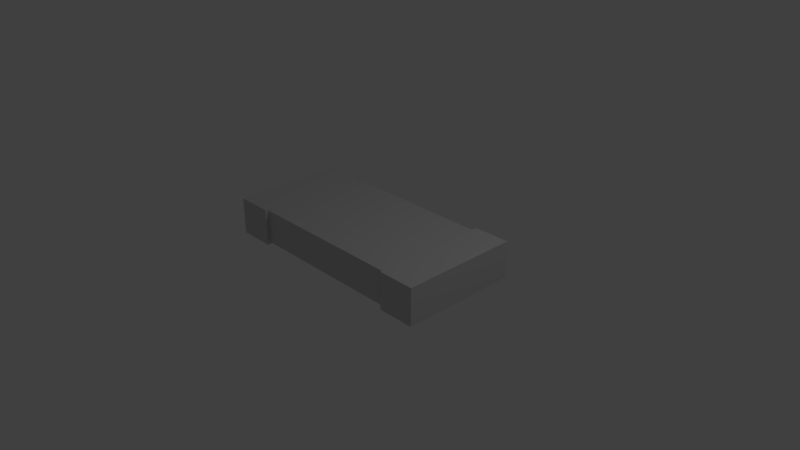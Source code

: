 # Source: 1206_import.blend  (saved by Blender 2.78.0; exported with 4.5.12 LTS)
import bpy
from mathutils import Matrix  # noqa: F401  (used for matrix-valued properties, if any)

bpy.ops.wm.read_factory_settings(use_empty=True)
scene = bpy.context.scene
scene.name = 'Scene'

# ---- collections
col_collection_1 = bpy.data.collections.new('Collection 1'); scene.collection.children.link(col_collection_1)

# ---- materials (node trees are filled in below, after node groups)
mat_steel___satin = bpy.data.materials.new('Steel - Satin')
mat_steel___satin.alpha_threshold = 0.0
mat_steel___satin.use_transparent_shadow = False
mat_steel___satin.diffuse_color = (0.6275, 0.6275, 0.6275, 1.0)
mat_steel___satin.roughness = 0.5

# ---- material node trees

# ---- world
world_world = bpy.data.worlds.new('World'); scene.world = world_world
world_world.color = (0.05088, 0.05088, 0.05088)
world_world.use_sun_shadow = False
world_world.sun_shadow_jitter_overblur = 0.0
world_world.cycles.sampling_method = 'MANUAL'

# ---- cameras
cam_camera = bpy.data.cameras.new('Camera')
cam_camera.clip_end = 100.0
cam_camera.lens = 35.0
cam_camera.sensor_width = 32.0
cam_camera.sensor_height = 18.0
cam_camera.ortho_scale = 7.314
cam_camera.dof.focus_distance = 0.0
cam_camera.dof.aperture_fstop = 128.0

# ---- lights
light_lamp = bpy.data.lights.new('Lamp', 'POINT')
light_lamp.transmission_factor = 0.0
light_lamp.cutoff_distance = 30.0
light_lamp.energy = 100.0
light_lamp.shadow_buffer_clip_start = 1.001
light_lamp.shadow_soft_size = 0.1
light_lamp.shadow_maximum_resolution = 0.006
light_lamp.use_absolute_resolution = True

# ---- meshes
me_pin2 = bpy.data.meshes.new('pin2')
me_pin2.from_pydata([(0.16, 0.0, -0.08), (0.11, 0.0, -0.08), (0.11, 0.05, -0.08), (0.16, 0.05, -0.08), (0.135, 0.025, -0.08), (0.16, 0.0, 0.08), (0.16, 0.05, 0.08), (0.16, 0.025, 0.0), (0.11, 0.0, 0.08), (0.11, 0.05, 0.08), (0.135, 0.025, 0.08), (0.11, 0.025, 0.0), (0.135, 0.05, 0.0), (0.135, 0.0, 0.0)], [], [(3, 0, 4), (4, 0, 1), (4, 1, 2), (2, 3, 4), (6, 5, 7), (7, 5, 0), (7, 0, 3), (3, 6, 7), (9, 8, 10), (10, 8, 5), (10, 5, 6), (6, 9, 10), (2, 1, 11), (11, 1, 8), (11, 8, 9), (9, 2, 11), (3, 2, 12), (12, 2, 9), (12, 9, 6), (6, 3, 12), (5, 8, 13), (13, 8, 1), (13, 1, 0), (0, 5, 13)])
me_pin2.polygons.foreach_set('use_smooth', [True] * 24)
_k = set([(0, 1), (0, 3), (0, 5), (1, 2), (1, 8), (2, 3), (2, 9), (3, 6), (5, 6), (5, 8), (6, 9), (8, 9)])
me_pin2.attributes.new('sharp_edge', 'BOOLEAN', 'EDGE').data.foreach_set('value', [ (min(e.vertices), max(e.vertices)) in _k for e in me_pin2.edges])
_uv = me_pin2.uv_layers.new(name='Texture UVs')
_uv.uv.foreach_set('vector', [8.674e-19, 0.05, 8.674e-19, -2.168e-19, 0.025, 0.025, 0.025, 0.025, 8.674e-19, -2.168e-19, 0.05, -2.168e-19, 0.025, 0.025, 0.05, -2.168e-19, 0.05, 0.05, 0.05, 0.05, 8.674e-19, 0.05, 0.025, 0.025, 8.674e-19, 0.05, 8.674e-19, -2.168e-19, 0.08, 0.025, 0.08, 0.025, 8.674e-19, -2.168e-19, 0.16, -2.168e-19, 0.08, 0.025, 0.16, -2.168e-19, 0.16, 0.05, 0.16, 0.05, 8.674e-19, 0.05, 0.08, 0.025, 8.674e-19, 0.05, 8.674e-19, -2.168e-19, 0.025, 0.025, 0.025, 0.025, 8.674e-19, -2.168e-19, 0.05, -2.168e-19, 0.025, 0.025, 0.05, -2.168e-19, 0.05, 0.05, 0.05, 0.05, 8.674e-19, 0.05, 0.025, 0.025, 8.674e-19, 0.05, 8.674e-19, -2.168e-19, 0.08, 0.025, 0.08, 0.025, 8.674e-19, -2.168e-19, 0.16, -2.168e-19, 0.08, 0.025, 0.16, -2.168e-19, 0.16, 0.05, 0.16, 0.05, 8.674e-19, 0.05, 0.08, 0.025, -0.08, 0.025, -0.08, -0.025, 0.0, 0.0, 0.0, 0.0, -0.08, -0.025, 0.08, -0.025, 0.0, 0.0, 0.08, -0.025, 0.08, 0.025, 0.08, 0.025, -0.08, 0.025, 0.0, 0.0, -0.025, -0.08, 0.025, -0.08, 0.0, 0.0, 0.0, 0.0, 0.025, -0.08, 0.025, 0.08, 0.0, 0.0, 0.025, 0.08, -0.025, 0.08, -0.025, 0.08, -0.025, -0.08, 0.0, 0.0])
me_pin2.materials.append(mat_steel___satin)
me_pin2.use_remesh_preserve_volume = False
me_pin2.use_remesh_preserve_attributes = False
me_pin2.use_mirror_vertex_groups = False
me_pin2.update()
me_pin2.normals_split_custom_set([tuple(v) for v in zip(*[iter([0.0, 0.0, -1.0, 0.0, 0.0, -1.0, 0.0, 0.0, -1.0, 0.0, 0.0, -1.0, 0.0, 0.0, -1.0, 0.0, 0.0, -1.0, 0.0, 0.0, -1.0, 0.0, 0.0, -1.0, 0.0, 0.0, -1.0, 0.0, 0.0, -1.0, 0.0, 0.0, -1.0, 0.0, 0.0, -1.0, 1.0, 0.0, 0.0, 1.0, 0.0, 0.0, 1.0, 0.0, 0.0, 1.0, 0.0, 0.0, 1.0, 0.0, 0.0, 1.0, 0.0, 0.0, 1.0, 0.0, 0.0, 1.0, 0.0, 0.0, 1.0, 0.0, 0.0, 1.0, 0.0, 0.0, 1.0, 0.0, 0.0, 1.0, 0.0, 0.0, 0.0, 0.0, 1.0, 0.0, 0.0, 1.0, 0.0, 0.0, 1.0, 0.0, 0.0, 1.0, 0.0, 0.0, 1.0, 0.0, 0.0, 1.0, 0.0, 0.0, 1.0, 0.0, 0.0, 1.0, 0.0, 0.0, 1.0, 0.0, 0.0, 1.0, 0.0, 0.0, 1.0, 0.0, 0.0, 1.0, -1.0, 0.0, 0.0, -1.0, 0.0, 0.0, -1.0, 0.0, 0.0, -1.0, 0.0, 0.0, -1.0, 0.0, 0.0, -1.0, 0.0, 0.0, -1.0, 0.0, 0.0, -1.0, 0.0, 0.0, -1.0, 0.0, 0.0, -1.0, 0.0, 0.0, -1.0, 0.0, 0.0, -1.0, 0.0, 0.0, 0.0, 1.0, 0.0, 0.0, 1.0, 0.0, 0.0, 1.0, 0.0, 0.0, 1.0, 0.0, 0.0, 1.0, 0.0, 0.0, 1.0, 0.0, 0.0, 1.0, 0.0, 0.0, 1.0, 0.0, 0.0, 1.0, 0.0, 0.0, 1.0, 0.0, 0.0, 1.0, 0.0, 0.0, 1.0, 0.0, 0.0, -1.0, 0.0, 0.0, -1.0, 0.0, 0.0, -1.0, 0.0, 0.0, -1.0, 0.0, 0.0, -1.0, 0.0, 0.0, -1.0, 0.0, 0.0, -1.0, 0.0, 0.0, -1.0, 0.0, 0.0, -1.0, 0.0, 0.0, -1.0, 0.0, 0.0, -1.0, 0.0, 0.0, -1.0, 0.0])] * 3)])
me_pin1 = bpy.data.meshes.new('pin1')
me_pin1.from_pydata([(-0.11, 0.0, -0.08), (-0.16, 0.0, -0.08), (-0.16, 0.05, -0.08), (-0.11, 0.05, -0.08), (-0.135, 0.025, -0.08), (-0.11, 0.0, 0.08), (-0.11, 0.05, 0.08), (-0.11, 0.025, 0.0), (-0.16, 0.0, 0.08), (-0.16, 0.05, 0.08), (-0.135, 0.025, 0.08), (-0.16, 0.025, 0.0), (-0.135, 0.05, 0.0), (-0.135, 0.0, 0.0)], [], [(3, 0, 4), (4, 0, 1), (4, 1, 2), (2, 3, 4), (6, 5, 7), (7, 5, 0), (7, 0, 3), (3, 6, 7), (9, 8, 10), (10, 8, 5), (10, 5, 6), (6, 9, 10), (2, 1, 11), (11, 1, 8), (11, 8, 9), (9, 2, 11), (3, 2, 12), (12, 2, 9), (12, 9, 6), (6, 3, 12), (5, 8, 13), (13, 8, 1), (13, 1, 0), (0, 5, 13)])
me_pin1.polygons.foreach_set('use_smooth', [True] * 24)
_k = set([(0, 1), (0, 3), (0, 5), (1, 2), (1, 8), (2, 3), (2, 9), (3, 6), (5, 6), (5, 8), (6, 9), (8, 9)])
me_pin1.attributes.new('sharp_edge', 'BOOLEAN', 'EDGE').data.foreach_set('value', [ (min(e.vertices), max(e.vertices)) in _k for e in me_pin1.edges])
_uv = me_pin1.uv_layers.new(name='Texture UVs')
_uv.uv.foreach_set('vector', [8.674e-19, 0.05, 8.674e-19, -2.168e-19, 0.025, 0.025, 0.025, 0.025, 8.674e-19, -2.168e-19, 0.05, -2.168e-19, 0.025, 0.025, 0.05, -2.168e-19, 0.05, 0.05, 0.05, 0.05, 8.674e-19, 0.05, 0.025, 0.025, 8.674e-19, 0.05, 8.674e-19, -2.168e-19, 0.08, 0.025, 0.08, 0.025, 8.674e-19, -2.168e-19, 0.16, -2.168e-19, 0.08, 0.025, 0.16, -2.168e-19, 0.16, 0.05, 0.16, 0.05, 8.674e-19, 0.05, 0.08, 0.025, 8.674e-19, 0.05, 8.674e-19, -2.168e-19, 0.025, 0.025, 0.025, 0.025, 8.674e-19, -2.168e-19, 0.05, -2.168e-19, 0.025, 0.025, 0.05, -2.168e-19, 0.05, 0.05, 0.05, 0.05, 8.674e-19, 0.05, 0.025, 0.025, 8.674e-19, 0.05, 8.674e-19, -2.168e-19, 0.08, 0.025, 0.08, 0.025, 8.674e-19, -2.168e-19, 0.16, -2.168e-19, 0.08, 0.025, 0.16, -2.168e-19, 0.16, 0.05, 0.16, 0.05, 8.674e-19, 0.05, 0.08, 0.025, -0.08, 0.025, -0.08, -0.025, 0.0, 0.0, 0.0, 0.0, -0.08, -0.025, 0.08, -0.025, 0.0, 0.0, 0.08, -0.025, 0.08, 0.025, 0.08, 0.025, -0.08, 0.025, 0.0, 0.0, -0.025, -0.08, 0.025, -0.08, 0.0, 0.0, 0.0, 0.0, 0.025, -0.08, 0.025, 0.08, 0.0, 0.0, 0.025, 0.08, -0.025, 0.08, -0.025, 0.08, -0.025, -0.08, 0.0, 0.0])
me_pin1.materials.append(mat_steel___satin)
me_pin1.use_remesh_preserve_volume = False
me_pin1.use_remesh_preserve_attributes = False
me_pin1.use_mirror_vertex_groups = False
me_pin1.update()
me_pin1.normals_split_custom_set([tuple(v) for v in zip(*[iter([0.0, 0.0, -1.0, 0.0, 0.0, -1.0, 0.0, 0.0, -1.0, 0.0, 0.0, -1.0, 0.0, 0.0, -1.0, 0.0, 0.0, -1.0, 0.0, 0.0, -1.0, 0.0, 0.0, -1.0, 0.0, 0.0, -1.0, 0.0, 0.0, -1.0, 0.0, 0.0, -1.0, 0.0, 0.0, -1.0, 1.0, 0.0, 0.0, 1.0, 0.0, 0.0, 1.0, 0.0, 0.0, 1.0, 0.0, 0.0, 1.0, 0.0, 0.0, 1.0, 0.0, 0.0, 1.0, 0.0, 0.0, 1.0, 0.0, 0.0, 1.0, 0.0, 0.0, 1.0, 0.0, 0.0, 1.0, 0.0, 0.0, 1.0, 0.0, 0.0, 0.0, 0.0, 1.0, 0.0, 0.0, 1.0, 0.0, 0.0, 1.0, 0.0, 0.0, 1.0, 0.0, 0.0, 1.0, 0.0, 0.0, 1.0, 0.0, 0.0, 1.0, 0.0, 0.0, 1.0, 0.0, 0.0, 1.0, 0.0, 0.0, 1.0, 0.0, 0.0, 1.0, 0.0, 0.0, 1.0, -1.0, 0.0, 0.0, -1.0, 0.0, 0.0, -1.0, 0.0, 0.0, -1.0, 0.0, 0.0, -1.0, 0.0, 0.0, -1.0, 0.0, 0.0, -1.0, 0.0, 0.0, -1.0, 0.0, 0.0, -1.0, 0.0, 0.0, -1.0, 0.0, 0.0, -1.0, 0.0, 0.0, -1.0, 0.0, 0.0, 0.0, 1.0, 0.0, 0.0, 1.0, 0.0, 0.0, 1.0, 0.0, 0.0, 1.0, 0.0, 0.0, 1.0, 0.0, 0.0, 1.0, 0.0, 0.0, 1.0, 0.0, 0.0, 1.0, 0.0, 0.0, 1.0, 0.0, 0.0, 1.0, 0.0, 0.0, 1.0, 0.0, 0.0, 1.0, 0.0, 0.0, -1.0, 0.0, 0.0, -1.0, 0.0, 0.0, -1.0, 0.0, 0.0, -1.0, 0.0, 0.0, -1.0, 0.0, 0.0, -1.0, 0.0, 0.0, -1.0, 0.0, 0.0, -1.0, 0.0, 0.0, -1.0, 0.0, 0.0, -1.0, 0.0, 0.0, -1.0, 0.0, 0.0, -1.0, 0.0])] * 3)])
me_ic = bpy.data.meshes.new('IC')
me_ic.from_pydata([(0.15, 0.002, -0.075), (-0.15, 0.002, -0.075), (-0.15, 0.048, -0.075), (0.15, 0.048, -0.075), (0.0, 0.025, -0.075), (0.15, 0.002, 0.075), (0.15, 0.048, 0.075), (0.15, 0.025, 0.0), (-0.15, 0.002, 0.075), (-0.15, 0.048, 0.075), (0.0, 0.025, 0.075), (-0.15, 0.025, 0.0), (0.0, 0.048, 0.0), (0.0, 0.002, 0.0)], [], [(3, 0, 4), (4, 0, 1), (4, 1, 2), (2, 3, 4), (6, 5, 7), (7, 5, 0), (7, 0, 3), (3, 6, 7), (9, 8, 10), (10, 8, 5), (10, 5, 6), (6, 9, 10), (2, 1, 11), (11, 1, 8), (11, 8, 9), (9, 2, 11), (3, 2, 12), (12, 2, 9), (12, 9, 6), (6, 3, 12), (5, 8, 13), (13, 8, 1), (13, 1, 0), (0, 5, 13)])
me_ic.polygons.foreach_set('use_smooth', [True] * 24)
_k = set([(0, 1), (0, 3), (0, 5), (1, 2), (1, 8), (2, 3), (2, 9), (3, 6), (5, 6), (5, 8), (6, 9), (8, 9)])
me_ic.attributes.new('sharp_edge', 'BOOLEAN', 'EDGE').data.foreach_set('value', [ (min(e.vertices), max(e.vertices)) in _k for e in me_ic.edges])
_uv = me_ic.uv_layers.new(name='Texture UVs')
_uv.uv.foreach_set('vector', [1.084e-18, 0.046, 1.084e-18, 2.168e-19, 0.15, 0.023, 0.15, 0.023, 1.084e-18, 2.168e-19, 0.3, 2.168e-19, 0.15, 0.023, 0.3, 2.168e-19, 0.3, 0.046, 0.3, 0.046, 1.084e-18, 0.046, 0.15, 0.023, 1.084e-18, 0.046, 1.084e-18, 2.168e-19, 0.075, 0.023, 0.075, 0.023, 1.084e-18, 2.168e-19, 0.15, 2.168e-19, 0.075, 0.023, 0.15, 2.168e-19, 0.15, 0.046, 0.15, 0.046, 1.084e-18, 0.046, 0.075, 0.023, 1.084e-18, 0.046, 1.084e-18, 2.168e-19, 0.15, 0.023, 0.15, 0.023, 1.084e-18, 2.168e-19, 0.3, 2.168e-19, 0.15, 0.023, 0.3, 2.168e-19, 0.3, 0.046, 0.3, 0.046, 1.084e-18, 0.046, 0.15, 0.023, 1.084e-18, 0.046, 1.084e-18, 2.168e-19, 0.075, 0.023, 0.075, 0.023, 1.084e-18, 2.168e-19, 0.15, 2.168e-19, 0.075, 0.023, 0.15, 2.168e-19, 0.15, 0.046, 0.15, 0.046, 1.084e-18, 0.046, 0.075, 0.023, -0.075, 0.15, -0.075, -0.15, 0.0, 0.0, 0.0, 0.0, -0.075, -0.15, 0.075, -0.15, 0.0, 0.0, 0.075, -0.15, 0.075, 0.15, 0.075, 0.15, -0.075, 0.15, 0.0, 0.0, -0.15, -0.075, 0.15, -0.075, 0.0, 0.0, 0.0, 0.0, 0.15, -0.075, 0.15, 0.075, 0.0, 0.0, 0.15, 0.075, -0.15, 0.075, -0.15, 0.075, -0.15, -0.075, 0.0, 0.0])
me_ic.materials.append(mat_steel___satin)
me_ic.use_remesh_preserve_volume = False
me_ic.use_remesh_preserve_attributes = False
me_ic.use_mirror_vertex_groups = False
me_ic.update()
me_ic.normals_split_custom_set([tuple(v) for v in zip(*[iter([0.0, 0.0, -1.0, 0.0, 0.0, -1.0, 0.0, 0.0, -1.0, 0.0, 0.0, -1.0, 0.0, 0.0, -1.0, 0.0, 0.0, -1.0, 0.0, 0.0, -1.0, 0.0, 0.0, -1.0, 0.0, 0.0, -1.0, 0.0, 0.0, -1.0, 0.0, 0.0, -1.0, 0.0, 0.0, -1.0, 1.0, 0.0, 0.0, 1.0, 0.0, 0.0, 1.0, 0.0, 0.0, 1.0, 0.0, 0.0, 1.0, 0.0, 0.0, 1.0, 0.0, 0.0, 1.0, 0.0, 0.0, 1.0, 0.0, 0.0, 1.0, 0.0, 0.0, 1.0, 0.0, 0.0, 1.0, 0.0, 0.0, 1.0, 0.0, 0.0, 0.0, 0.0, 1.0, 0.0, 0.0, 1.0, 0.0, 0.0, 1.0, 0.0, 0.0, 1.0, 0.0, 0.0, 1.0, 0.0, 0.0, 1.0, 0.0, 0.0, 1.0, 0.0, 0.0, 1.0, 0.0, 0.0, 1.0, 0.0, 0.0, 1.0, 0.0, 0.0, 1.0, 0.0, 0.0, 1.0, -1.0, 0.0, 0.0, -1.0, 0.0, 0.0, -1.0, 0.0, 0.0, -1.0, 0.0, 0.0, -1.0, 0.0, 0.0, -1.0, 0.0, 0.0, -1.0, 0.0, 0.0, -1.0, 0.0, 0.0, -1.0, 0.0, 0.0, -1.0, 0.0, 0.0, -1.0, 0.0, 0.0, -1.0, 0.0, 0.0, 0.0, 1.0, 0.0, 0.0, 1.0, 0.0, 0.0, 1.0, 0.0, 0.0, 1.0, 0.0, 0.0, 1.0, 0.0, 0.0, 1.0, 0.0, 0.0, 1.0, 0.0, 0.0, 1.0, 0.0, 0.0, 1.0, 0.0, 0.0, 1.0, 0.0, 0.0, 1.0, 0.0, 0.0, 1.0, 0.0, 0.0, -1.0, 0.0, 0.0, -1.0, 0.0, 0.0, -1.0, 0.0, 0.0, -1.0, 0.0, 0.0, -1.0, 0.0, 0.0, -1.0, 0.0, 0.0, -1.0, 0.0, 0.0, -1.0, 0.0, 0.0, -1.0, 0.0, 0.0, -1.0, 0.0, 0.0, -1.0, 0.0, 0.0, -1.0, 0.0])] * 3)])

# ---- objects
ob_1206_v4 = bpy.data.objects.new('1206 v4', None)
ob_pin2 = bpy.data.objects.new('pin2', me_pin2)
ob_pin1 = bpy.data.objects.new('pin1', me_pin1)
ob_ic = bpy.data.objects.new('IC', me_ic)
ob_lamp = bpy.data.objects.new('Lamp', light_lamp)
ob_camera = bpy.data.objects.new('Camera', cam_camera)

# ---- transforms, parenting, visibility, modifiers, constraints
ob_1206_v4.location = (0.0, 0.0, 0.0)
ob_1206_v4.rotation_euler = (1.571, -0.0, 0.0)
ob_1206_v4.empty_image_offset = (0.0, 0.0)
ob_1206_v4.color = (0.8, 0.8, 0.8, 1.0)
ob_1206_v4.lineart.crease_threshold = 0.0
ob_pin2.parent = ob_1206_v4
ob_pin2.location = (0.0, 0.0, 0.0)
ob_pin2.scale = (10.0, 10.0, 10.0)
ob_pin2.color = (0.8, 0.8, 0.8, 1.0)
ob_pin2.lineart.crease_threshold = 0.0
ob_pin1.parent = ob_1206_v4
ob_pin1.location = (0.0, 0.0, 0.0)
ob_pin1.scale = (10.0, 10.0, 10.0)
ob_pin1.color = (0.8, 0.8, 0.8, 1.0)
ob_pin1.lineart.crease_threshold = 0.0
ob_ic.parent = ob_1206_v4
ob_ic.location = (0.0, 0.0, 0.0)
ob_ic.scale = (10.0, 10.0, 10.0)
ob_ic.color = (0.8, 0.8, 0.8, 1.0)
ob_ic.lineart.crease_threshold = 0.0
ob_lamp.location = (4.076, 1.005, 5.904)
ob_lamp.rotation_euler = (0.6503, 0.05522, 1.866)
ob_lamp.lock_rotations_4d = False
ob_lamp.empty_display_type = 'ARROWS'
ob_lamp.color = (0.0, 0.0, 0.0, 0.0)
ob_lamp.lineart.crease_threshold = 0.0
ob_camera.location = (7.481, -6.508, 5.344)
ob_camera.rotation_euler = (1.109, 0.0, 0.8149)
ob_camera.lock_rotations_4d = False
ob_camera.empty_display_type = 'ARROWS'
ob_camera.color = (0.0, 0.0, 0.0, 0.0)
ob_camera.display_type = 'WIRE'
ob_camera.lineart.crease_threshold = 0.0

# ---- collection membership
col_collection_1.objects.link(ob_1206_v4)
col_collection_1.objects.link(ob_pin2)
col_collection_1.objects.link(ob_pin1)
col_collection_1.objects.link(ob_ic)
col_collection_1.objects.link(ob_lamp)
col_collection_1.objects.link(ob_camera)

# ---- scene / render settings (as saved in the file)
scene.camera = ob_camera
scene.frame_start = 1; scene.frame_end = 250; scene.frame_set(1)
scene.render.engine = 'BLENDER_EEVEE_NEXT'
scene.render.resolution_percentage = 50
scene.render.fps = 25
scene.render.dither_intensity = 0.0
scene.cycles.use_denoising = False
scene.cycles.samples = 128
scene.cycles.sampling_pattern = 'TABULATED_SOBOL'
scene.cycles.light_sampling_threshold = 0.0
scene.cycles.use_adaptive_sampling = False
scene.cycles.use_light_tree = False
scene.cycles.blur_glossy = 0.0
scene.cycles.sample_clamp_indirect = 0.0
scene.view_settings.view_transform = 'Standard'
bpy.context.view_layer.update()
